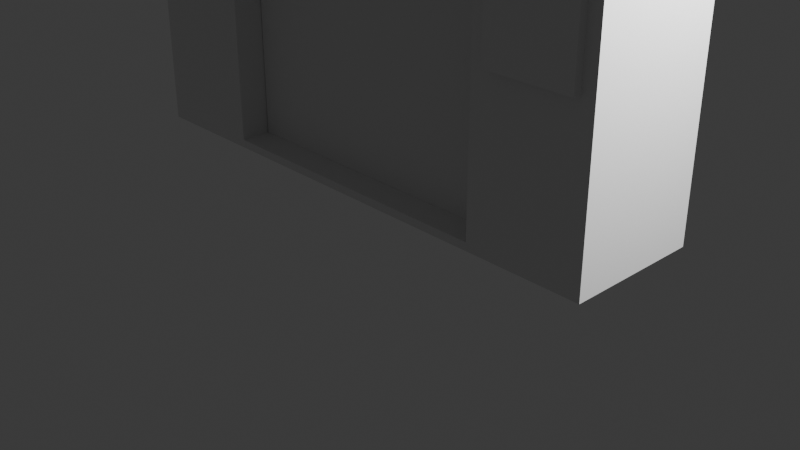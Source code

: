 # Source: ElevatorMain.blend  (saved by Blender 5.0.119; exported with 4.5.12 LTS)
import bpy
from mathutils import Matrix  # noqa: F401  (used for matrix-valued properties, if any)

bpy.ops.wm.read_factory_settings(use_empty=True)
scene = bpy.context.scene
scene.name = 'Scene'

# ---- collections
col_collection = bpy.data.collections.new('Collection'); scene.collection.children.link(col_collection)

# ---- materials (node trees are filled in below, after node groups)
mat_material = bpy.data.materials.new('Material')
mat_material.alpha_threshold = 0.0
mat_material.use_backface_culling_lightprobe_volume = False
mat_material.roughness = 0.5
mat_material.line_color = (0.0, 0.0, 0.0, 1.0)
mat_material_004 = bpy.data.materials.new('Material.004')
mat_material_004.alpha_threshold = 0.0
mat_material_004.use_backface_culling_lightprobe_volume = False
mat_material_004.roughness = 0.5
mat_material_004.line_color = (0.0, 0.0, 0.0, 1.0)
mat_material_005 = bpy.data.materials.new('Material.005')
mat_material_005.alpha_threshold = 0.0
mat_material_005.use_backface_culling_lightprobe_volume = False
mat_material_005.roughness = 0.5
mat_material_005.line_color = (0.0, 0.0, 0.0, 1.0)
mat_material_006 = bpy.data.materials.new('Material.006')
mat_material_006.alpha_threshold = 0.0
mat_material_006.use_backface_culling_lightprobe_volume = False
mat_material_006.roughness = 0.5
mat_material_006.line_color = (0.0, 0.0, 0.0, 1.0)
mat_material_007 = bpy.data.materials.new('Material.007')
mat_material_007.alpha_threshold = 0.0
mat_material_007.use_backface_culling_lightprobe_volume = False
mat_material_007.roughness = 0.5
mat_material_007.line_color = (0.0, 0.0, 0.0, 1.0)
mat_material_008 = bpy.data.materials.new('Material.008')
mat_material_008.alpha_threshold = 0.0
mat_material_008.use_backface_culling_lightprobe_volume = False
mat_material_008.roughness = 0.5
mat_material_008.line_color = (0.0, 0.0, 0.0, 1.0)
mat_material_009 = bpy.data.materials.new('Material.009')
mat_material_009.alpha_threshold = 0.0
mat_material_009.use_backface_culling_lightprobe_volume = False
mat_material_009.roughness = 0.5
mat_material_009.line_color = (0.0, 0.0, 0.0, 1.0)
mat_material_010 = bpy.data.materials.new('Material.010')
mat_material_010.alpha_threshold = 0.0
mat_material_010.use_backface_culling_lightprobe_volume = False
mat_material_010.roughness = 0.5
mat_material_010.line_color = (0.0, 0.0, 0.0, 1.0)

# ---- material node trees
mat_material.use_nodes = True; mat_material.node_tree.nodes.clear()
_N = mat_material.node_tree.nodes; _L = mat_material.node_tree.links
n0 = _N.new('ShaderNodeOutputMaterial'); n0.name = 'Material Output'; n0.location = (200, 100)
n1 = _N.new('ShaderNodeBsdfPrincipled'); n1.name = 'Principled BSDF'; n1.location = (-200, 100)
_L.new(n1.outputs[0], n0.inputs[0])
n0.is_active_output = True
mat_material_004.use_nodes = True; mat_material_004.node_tree.nodes.clear()
_N = mat_material_004.node_tree.nodes; _L = mat_material_004.node_tree.links
n0 = _N.new('ShaderNodeOutputMaterial'); n0.name = 'Material Output'; n0.location = (200, 100)
n1 = _N.new('ShaderNodeBsdfPrincipled'); n1.name = 'Principled BSDF'; n1.location = (-200, 100)
_L.new(n1.outputs[0], n0.inputs[0])
n0.is_active_output = True
mat_material_005.use_nodes = True; mat_material_005.node_tree.nodes.clear()
_N = mat_material_005.node_tree.nodes; _L = mat_material_005.node_tree.links
n0 = _N.new('ShaderNodeOutputMaterial'); n0.name = 'Material Output'; n0.location = (200, 100)
n1 = _N.new('ShaderNodeBsdfPrincipled'); n1.name = 'Principled BSDF'; n1.location = (-200, 100)
_L.new(n1.outputs[0], n0.inputs[0])
n0.is_active_output = True
mat_material_006.use_nodes = True; mat_material_006.node_tree.nodes.clear()
_N = mat_material_006.node_tree.nodes; _L = mat_material_006.node_tree.links
n0 = _N.new('ShaderNodeOutputMaterial'); n0.name = 'Material Output'; n0.location = (200, 100)
n1 = _N.new('ShaderNodeBsdfPrincipled'); n1.name = 'Principled BSDF'; n1.location = (-200, 100)
_L.new(n1.outputs[0], n0.inputs[0])
n0.is_active_output = True
mat_material_007.use_nodes = True; mat_material_007.node_tree.nodes.clear()
_N = mat_material_007.node_tree.nodes; _L = mat_material_007.node_tree.links
n0 = _N.new('ShaderNodeOutputMaterial'); n0.name = 'Material Output'; n0.location = (200, 100)
n1 = _N.new('ShaderNodeBsdfPrincipled'); n1.name = 'Principled BSDF'; n1.location = (-200, 100)
_L.new(n1.outputs[0], n0.inputs[0])
n0.is_active_output = True
mat_material_008.use_nodes = True; mat_material_008.node_tree.nodes.clear()
_N = mat_material_008.node_tree.nodes; _L = mat_material_008.node_tree.links
n0 = _N.new('ShaderNodeOutputMaterial'); n0.name = 'Material Output'; n0.location = (200, 100)
n1 = _N.new('ShaderNodeBsdfPrincipled'); n1.name = 'Principled BSDF'; n1.location = (-200, 100)
_L.new(n1.outputs[0], n0.inputs[0])
n0.is_active_output = True
mat_material_009.use_nodes = True; mat_material_009.node_tree.nodes.clear()
_N = mat_material_009.node_tree.nodes; _L = mat_material_009.node_tree.links
n0 = _N.new('ShaderNodeOutputMaterial'); n0.name = 'Material Output'; n0.location = (200, 100)
n1 = _N.new('ShaderNodeBsdfPrincipled'); n1.name = 'Principled BSDF'; n1.location = (-200, 100)
_L.new(n1.outputs[0], n0.inputs[0])
n0.is_active_output = True
mat_material_010.use_nodes = True; mat_material_010.node_tree.nodes.clear()
_N = mat_material_010.node_tree.nodes; _L = mat_material_010.node_tree.links
n0 = _N.new('ShaderNodeOutputMaterial'); n0.name = 'Material Output'; n0.location = (200, 100)
n1 = _N.new('ShaderNodeBsdfPrincipled'); n1.name = 'Principled BSDF'; n1.location = (-200, 100)
_L.new(n1.outputs[0], n0.inputs[0])
n0.is_active_output = True

# ---- world
world_world = bpy.data.worlds.new('World'); scene.world = world_world
world_world.use_nodes = True; world_world.node_tree.nodes.clear()
_N = world_world.node_tree.nodes; _L = world_world.node_tree.links
n0 = _N.new('ShaderNodeOutputWorld'); n0.name = 'World Output'; n0.location = (200, 100)
n1 = _N.new('ShaderNodeBackground'); n1.name = 'Background'; n1.location = (-200, 100)
n1.inputs[0].default_value = (0.05088, 0.05088, 0.05088, 1.0)
_L.new(n1.outputs[0], n0.inputs[0])
n0.is_active_output = True
world_world.color = (0.05088, 0.05088, 0.05088)
world_world.sun_shadow_jitter_overblur = 0.0

# ---- cameras
cam_camera = bpy.data.cameras.new('Camera')
cam_camera.clip_end = 100.0
cam_camera.ortho_scale = 7.314

# ---- lights
light_light = bpy.data.lights.new('Light', 'POINT')
light_light.energy = 1000.0
light_light.shadow_soft_size = 0.1

# ---- meshes
me_cube = bpy.data.meshes.new('Cube')
me_cube.from_pydata([(1.0, 1.0, 1.0), (1.0, 1.0, -1.0), (1.0, -1.0, 1.0), (1.0, -1.0, -1.0), (-1.0, 1.0, 1.0), (-1.0, 1.0, -1.0), (-1.0, -1.0, 1.0), (-1.0, -1.0, -1.0), (-0.5639, -1.0, 0.7), (0.5639, -1.0, 0.7), (-0.5639, -1.0, -0.9), (0.5639, -1.0, -0.9), (0.5639, 1.0, 0.7), (-0.5639, 1.0, 0.7), (-0.5639, 1.0, -0.9), (0.5639, 1.0, -0.9), (-0.5639, -1.0, -0.5993), (-0.5639, -1.0, 0.7054), (0.5639, -1.0, 0.7054), (-0.5639, -1.0, -0.972), (0.5639, -1.0, -0.972), (0.5639, 1.0, -0.5993), (0.5639, 1.0, 0.7054), (-0.5639, 1.0, 0.7054), (-0.5639, 1.0, -0.972), (0.5639, 1.0, -0.972), (0.5639, 0.09979, -0.1798), (-0.5639, -0.09979, -0.1798)], [], [(0, 4, 6, 2), (11, 3, 2, 6, 7, 10, 16, 8, 17, 18, 9), (7, 3, 11, 20, 19, 10), (7, 6, 4, 5), (5, 1, 3, 7), (1, 0, 2, 3), (4, 0, 1, 15, 21, 12, 22, 23, 13, 14, 5), (15, 1, 5, 14, 24, 25), (16, 10, 27), (27, 10, 14, 13, 8, 16), (15, 26, 21), (9, 12, 21, 26, 15, 11), (18, 17, 23, 22), (17, 8, 13, 23), (24, 14, 10, 19), (24, 19, 20, 25), (12, 9, 18, 22), (11, 15, 25, 20)])
_uv = me_cube.uv_layers.new(name='UVMap')
_uv.uv.foreach_set('vector', [0.625, 0.5, 0.875, 0.5, 0.875, 0.75, 0.625, 0.75, 0.3875, 0.8045, 0.375, 0.75, 0.625, 0.75, 0.625, 1.0, 0.375, 1.0, 0.3875, 0.9455, 0.4251, 0.9455, 0.5875, 0.9455, 0.5882, 0.9455, 0.5882, 0.8045, 0.5875, 0.8045, 0.375, 1.0, 0.375, 0.75, 0.3875, 0.8045, 0.3785, 0.8045, 0.3785, 0.9455, 0.3875, 0.9455, 0.375, 0.0, 0.625, 0.0, 0.625, 0.25, 0.375, 0.25, 0.125, 0.5, 0.375, 0.5, 0.375, 0.75, 0.125, 0.75, 0.375, 0.5, 0.625, 0.5, 0.625, 0.75, 0.375, 0.75, 0.625, 0.25, 0.625, 0.5, 0.375, 0.5, 0.3875, 0.4455, 0.4251, 0.4455, 0.5875, 0.4455, 0.5882, 0.4455, 0.5882, 0.3045, 0.5875, 0.3045, 0.3875, 0.3045, 0.375, 0.25, 0.3875, 0.4455, 0.375, 0.5, 0.375, 0.25, 0.3875, 0.3045, 0.3785, 0.3045, 0.3785, 0.4455, 0.422, 0.05556, 0.375, 0.05556, 0.4875, 0.1181, 0.4875, 0.1181, 0.375, 0.05556, 0.375, 0.1944, 0.625, 0.1944, 0.625, 0.05556, 0.422, 0.05556, 0.375, 0.5556, 0.4875, 0.6181, 0.422, 0.5556, 0.625, 0.6944, 0.625, 0.5556, 0.422, 0.5556, 0.4875, 0.6181, 0.375, 0.5556, 0.375, 0.6944, 0.625, 0.6944, 0.875, 0.6944, 0.875, 0.5556, 0.625, 0.5556, 0.625, 0.05556, 0.6242, 0.05556, 0.6242, 0.1944, 0.625, 0.1944, 0.375, 0.1944, 0.3857, 0.1944, 0.3857, 0.05556, 0.375, 0.05556, 0.125, 0.5556, 0.125, 0.6944, 0.375, 0.6944, 0.375, 0.5556, 0.6242, 0.5556, 0.6242, 0.6944, 0.625, 0.6944, 0.625, 0.5556, 0.3857, 0.6944, 0.3857, 0.5556, 0.375, 0.5556, 0.375, 0.6944])
me_cube.materials.append(mat_material)
me_cube.use_mirror_vertex_groups = False
me_cube.update()
me_cube_003 = bpy.data.meshes.new('Cube.003')
me_cube_003.from_pydata([(1.0, 1.0, 1.0), (1.0, 1.0, -1.0), (1.0, -1.0, 1.0), (1.0, -1.0, -1.0), (-1.0, 1.0, 1.0), (-1.0, 1.0, -1.0), (-1.0, -1.0, 1.0), (-1.0, -1.0, -1.0)], [], [(0, 4, 6, 2), (3, 2, 6, 7), (7, 6, 4, 5), (5, 1, 3, 7), (1, 0, 2, 3), (5, 4, 0, 1)])
_uv = me_cube_003.uv_layers.new(name='UVMap')
_uv.uv.foreach_set('vector', [0.625, 0.5, 0.875, 0.5, 0.875, 0.75, 0.625, 0.75, 0.375, 0.75, 0.625, 0.75, 0.625, 1.0, 0.375, 1.0, 0.375, 0.0, 0.625, 0.0, 0.625, 0.25, 0.375, 0.25, 0.125, 0.5, 0.375, 0.5, 0.375, 0.75, 0.125, 0.75, 0.375, 0.5, 0.625, 0.5, 0.625, 0.75, 0.375, 0.75, 0.375, 0.25, 0.625, 0.25, 0.625, 0.5, 0.375, 0.5])
me_cube_003.materials.append(mat_material_004)
me_cube_003.use_mirror_vertex_groups = False
me_cube_003.update()
me_cube_004 = bpy.data.meshes.new('Cube.004')
me_cube_004.from_pydata([(1.0, 1.0, 1.0), (1.0, 1.0, -1.0), (1.0, -1.0, 1.0), (1.0, -1.0, -1.0), (-1.0, 1.0, 1.0), (-1.0, 1.0, -1.0), (-1.0, -1.0, 1.0), (-1.0, -1.0, -1.0)], [], [(0, 4, 6, 2), (3, 2, 6, 7), (7, 6, 4, 5), (5, 1, 3, 7), (1, 0, 2, 3), (5, 4, 0, 1)])
_uv = me_cube_004.uv_layers.new(name='UVMap')
_uv.uv.foreach_set('vector', [0.625, 0.5, 0.875, 0.5, 0.875, 0.75, 0.625, 0.75, 0.375, 0.75, 0.625, 0.75, 0.625, 1.0, 0.375, 1.0, 0.375, 0.0, 0.625, 0.0, 0.625, 0.25, 0.375, 0.25, 0.125, 0.5, 0.375, 0.5, 0.375, 0.75, 0.125, 0.75, 0.375, 0.5, 0.625, 0.5, 0.625, 0.75, 0.375, 0.75, 0.375, 0.25, 0.625, 0.25, 0.625, 0.5, 0.375, 0.5])
me_cube_004.materials.append(mat_material_005)
me_cube_004.use_mirror_vertex_groups = False
me_cube_004.update()
me_cube_005 = bpy.data.meshes.new('Cube.005')
me_cube_005.from_pydata([(1.0, 1.0, 1.0), (1.0, 1.0, -1.0), (1.0, -1.0, 1.0), (1.0, -1.0, -1.0), (-1.0, 1.0, 1.0), (-1.0, 1.0, -1.0), (-1.0, -1.0, 1.0), (-1.0, -1.0, -1.0)], [], [(0, 4, 6, 2), (3, 2, 6, 7), (7, 6, 4, 5), (5, 1, 3, 7), (1, 0, 2, 3), (5, 4, 0, 1)])
_uv = me_cube_005.uv_layers.new(name='UVMap')
_uv.uv.foreach_set('vector', [0.625, 0.5, 0.875, 0.5, 0.875, 0.75, 0.625, 0.75, 0.375, 0.75, 0.625, 0.75, 0.625, 1.0, 0.375, 1.0, 0.375, 0.0, 0.625, 0.0, 0.625, 0.25, 0.375, 0.25, 0.125, 0.5, 0.375, 0.5, 0.375, 0.75, 0.125, 0.75, 0.375, 0.5, 0.625, 0.5, 0.625, 0.75, 0.375, 0.75, 0.375, 0.25, 0.625, 0.25, 0.625, 0.5, 0.375, 0.5])
me_cube_005.materials.append(mat_material_006)
me_cube_005.use_mirror_vertex_groups = False
me_cube_005.update()
me_cube_006 = bpy.data.meshes.new('Cube.006')
me_cube_006.from_pydata([(1.0, 1.0, 1.0), (1.0, 1.0, -1.0), (1.0, -1.0, 1.0), (1.0, -1.0, -1.0), (-1.0, 1.0, 1.0), (-1.0, 1.0, -1.0), (-1.0, -1.0, 1.0), (-1.0, -1.0, -1.0)], [], [(0, 4, 6, 2), (3, 2, 6, 7), (7, 6, 4, 5), (5, 1, 3, 7), (1, 0, 2, 3), (5, 4, 0, 1)])
_uv = me_cube_006.uv_layers.new(name='UVMap')
_uv.uv.foreach_set('vector', [0.625, 0.5, 0.875, 0.5, 0.875, 0.75, 0.625, 0.75, 0.375, 0.75, 0.625, 0.75, 0.625, 1.0, 0.375, 1.0, 0.375, 0.0, 0.625, 0.0, 0.625, 0.25, 0.375, 0.25, 0.125, 0.5, 0.375, 0.5, 0.375, 0.75, 0.125, 0.75, 0.375, 0.5, 0.625, 0.5, 0.625, 0.75, 0.375, 0.75, 0.375, 0.25, 0.625, 0.25, 0.625, 0.5, 0.375, 0.5])
me_cube_006.materials.append(mat_material_007)
me_cube_006.use_mirror_vertex_groups = False
me_cube_006.update()
me_cube_007 = bpy.data.meshes.new('Cube.007')
me_cube_007.from_pydata([(1.0, 1.0, 1.0), (1.0, 1.0, -1.0), (1.0, -1.0, 1.0), (1.0, -1.0, -1.0), (-1.0, 1.0, 1.0), (-1.0, 1.0, -1.0), (-1.0, -1.0, 1.0), (-1.0, -1.0, -1.0)], [], [(0, 4, 6, 2), (3, 2, 6, 7), (7, 6, 4, 5), (5, 1, 3, 7), (1, 0, 2, 3), (5, 4, 0, 1)])
_uv = me_cube_007.uv_layers.new(name='UVMap')
_uv.uv.foreach_set('vector', [0.625, 0.5, 0.875, 0.5, 0.875, 0.75, 0.625, 0.75, 0.375, 0.75, 0.625, 0.75, 0.625, 1.0, 0.375, 1.0, 0.375, 0.0, 0.625, 0.0, 0.625, 0.25, 0.375, 0.25, 0.125, 0.5, 0.375, 0.5, 0.375, 0.75, 0.125, 0.75, 0.375, 0.5, 0.625, 0.5, 0.625, 0.75, 0.375, 0.75, 0.375, 0.25, 0.625, 0.25, 0.625, 0.5, 0.375, 0.5])
me_cube_007.materials.append(mat_material_008)
me_cube_007.use_mirror_vertex_groups = False
me_cube_007.update()
me_cube_008 = bpy.data.meshes.new('Cube.008')
me_cube_008.from_pydata([(1.0, 1.0, 1.0), (1.0, 1.0, -1.0), (1.0, -1.0, 1.0), (1.0, -1.0, -1.0), (-1.0, 1.0, 1.0), (-1.0, 1.0, -1.0), (-1.0, -1.0, 1.0), (-1.0, -1.0, -1.0)], [], [(0, 4, 6, 2), (3, 2, 6, 7), (7, 6, 4, 5), (5, 1, 3, 7), (1, 0, 2, 3), (5, 4, 0, 1)])
_uv = me_cube_008.uv_layers.new(name='UVMap')
_uv.uv.foreach_set('vector', [0.625, 0.5, 0.875, 0.5, 0.875, 0.75, 0.625, 0.75, 0.375, 0.75, 0.625, 0.75, 0.625, 1.0, 0.375, 1.0, 0.375, 0.0, 0.625, 0.0, 0.625, 0.25, 0.375, 0.25, 0.125, 0.5, 0.375, 0.5, 0.375, 0.75, 0.125, 0.75, 0.375, 0.5, 0.625, 0.5, 0.625, 0.75, 0.375, 0.75, 0.375, 0.25, 0.625, 0.25, 0.625, 0.5, 0.375, 0.5])
me_cube_008.materials.append(mat_material_009)
me_cube_008.use_mirror_vertex_groups = False
me_cube_008.update()
me_cube_009 = bpy.data.meshes.new('Cube.009')
me_cube_009.from_pydata([(1.0, 1.0, 1.0), (1.0, 1.0, -1.0), (1.0, -1.0, 1.0), (1.0, -1.0, -1.0), (-1.0, 1.0, 1.0), (-1.0, 1.0, -1.0), (-1.0, -1.0, 1.0), (-1.0, -1.0, -1.0)], [], [(0, 4, 6, 2), (3, 2, 6, 7), (7, 6, 4, 5), (5, 1, 3, 7), (1, 0, 2, 3), (5, 4, 0, 1)])
_uv = me_cube_009.uv_layers.new(name='UVMap')
_uv.uv.foreach_set('vector', [0.625, 0.5, 0.875, 0.5, 0.875, 0.75, 0.625, 0.75, 0.375, 0.75, 0.625, 0.75, 0.625, 1.0, 0.375, 1.0, 0.375, 0.0, 0.625, 0.0, 0.625, 0.25, 0.375, 0.25, 0.125, 0.5, 0.375, 0.5, 0.375, 0.75, 0.125, 0.75, 0.375, 0.5, 0.625, 0.5, 0.625, 0.75, 0.375, 0.75, 0.375, 0.25, 0.625, 0.25, 0.625, 0.5, 0.375, 0.5])
me_cube_009.materials.append(mat_material_010)
me_cube_009.use_mirror_vertex_groups = False
me_cube_009.update()
me_cylinder = bpy.data.meshes.new('Cylinder')
me_cylinder.from_pydata([(0.0, 1.0, -1.0), (0.0, 1.0, 1.0), (0.1951, 0.9808, -1.0), (0.1951, 0.9808, 1.0), (0.3827, 0.9239, -1.0), (0.3827, 0.9239, 1.0), (0.5556, 0.8315, -1.0), (0.5556, 0.8315, 1.0), (0.7071, 0.7071, -1.0), (0.7071, 0.7071, 1.0), (0.8315, 0.5556, -1.0), (0.8315, 0.5556, 1.0), (0.9239, 0.3827, -1.0), (0.9239, 0.3827, 1.0), (0.9808, 0.1951, -1.0), (0.9808, 0.1951, 1.0), (1.0, 0.0, -1.0), (1.0, 0.0, 1.0), (0.9808, -0.1951, -1.0), (0.9808, -0.1951, 1.0), (0.9239, -0.3827, -1.0), (0.9239, -0.3827, 1.0), (0.8315, -0.5556, -1.0), (0.8315, -0.5556, 1.0), (0.7071, -0.7071, -1.0), (0.7071, -0.7071, 1.0), (0.5556, -0.8315, -1.0), (0.5556, -0.8315, 1.0), (0.3827, -0.9239, -1.0), (0.3827, -0.9239, 1.0), (0.1951, -0.9808, -1.0), (0.1951, -0.9808, 1.0), (0.0, -1.0, -1.0), (0.0, -1.0, 1.0), (-0.1951, -0.9808, -1.0), (-0.1951, -0.9808, 1.0), (-0.3827, -0.9239, -1.0), (-0.3827, -0.9239, 1.0), (-0.5556, -0.8315, -1.0), (-0.5556, -0.8315, 1.0), (-0.7071, -0.7071, -1.0), (-0.7071, -0.7071, 1.0), (-0.8315, -0.5556, -1.0), (-0.8315, -0.5556, 1.0), (-0.9239, -0.3827, -1.0), (-0.9239, -0.3827, 1.0), (-0.9808, -0.1951, -1.0), (-0.9808, -0.1951, 1.0), (-1.0, 0.0, -1.0), (-1.0, 0.0, 1.0), (-0.9808, 0.1951, -1.0), (-0.9808, 0.1951, 1.0), (-0.9239, 0.3827, -1.0), (-0.9239, 0.3827, 1.0), (-0.8315, 0.5556, -1.0), (-0.8315, 0.5556, 1.0), (-0.7071, 0.7071, -1.0), (-0.7071, 0.7071, 1.0), (-0.5556, 0.8315, -1.0), (-0.5556, 0.8315, 1.0), (-0.3827, 0.9239, -1.0), (-0.3827, 0.9239, 1.0), (-0.1951, 0.9808, -1.0), (-0.1951, 0.9808, 1.0)], [], [(0, 1, 3, 2), (2, 3, 5, 4), (4, 5, 7, 6), (6, 7, 9, 8), (8, 9, 11, 10), (10, 11, 13, 12), (12, 13, 15, 14), (14, 15, 17, 16), (16, 17, 19, 18), (18, 19, 21, 20), (20, 21, 23, 22), (22, 23, 25, 24), (24, 25, 27, 26), (26, 27, 29, 28), (28, 29, 31, 30), (30, 31, 33, 32), (32, 33, 35, 34), (34, 35, 37, 36), (36, 37, 39, 38), (38, 39, 41, 40), (40, 41, 43, 42), (42, 43, 45, 44), (44, 45, 47, 46), (46, 47, 49, 48), (48, 49, 51, 50), (50, 51, 53, 52), (52, 53, 55, 54), (54, 55, 57, 56), (56, 57, 59, 58), (58, 59, 61, 60), (3, 1, 63, 61, 59, 57, 55, 53, 51, 49, 47, 45, 43, 41, 39, 37, 35, 33, 31, 29, 27, 25, 23, 21, 19, 17, 15, 13, 11, 9, 7, 5), (60, 61, 63, 62), (62, 63, 1, 0), (0, 2, 4, 6, 8, 10, 12, 14, 16, 18, 20, 22, 24, 26, 28, 30, 32, 34, 36, 38, 40, 42, 44, 46, 48, 50, 52, 54, 56, 58, 60, 62)])
_uv = me_cylinder.uv_layers.new(name='UVMap')
_uv.uv.foreach_set('vector', [1.0, 0.5, 1.0, 1.0, 0.9688, 1.0, 0.9688, 0.5, 0.9688, 0.5, 0.9688, 1.0, 0.9375, 1.0, 0.9375, 0.5, 0.9375, 0.5, 0.9375, 1.0, 0.9062, 1.0, 0.9062, 0.5, 0.9062, 0.5, 0.9062, 1.0, 0.875, 1.0, 0.875, 0.5, 0.875, 0.5, 0.875, 1.0, 0.8438, 1.0, 0.8438, 0.5, 0.8438, 0.5, 0.8438, 1.0, 0.8125, 1.0, 0.8125, 0.5, 0.8125, 0.5, 0.8125, 1.0, 0.7812, 1.0, 0.7812, 0.5, 0.7812, 0.5, 0.7812, 1.0, 0.75, 1.0, 0.75, 0.5, 0.75, 0.5, 0.75, 1.0, 0.7188, 1.0, 0.7188, 0.5, 0.7188, 0.5, 0.7188, 1.0, 0.6875, 1.0, 0.6875, 0.5, 0.6875, 0.5, 0.6875, 1.0, 0.6562, 1.0, 0.6562, 0.5, 0.6562, 0.5, 0.6562, 1.0, 0.625, 1.0, 0.625, 0.5, 0.625, 0.5, 0.625, 1.0, 0.5938, 1.0, 0.5938, 0.5, 0.5938, 0.5, 0.5938, 1.0, 0.5625, 1.0, 0.5625, 0.5, 0.5625, 0.5, 0.5625, 1.0, 0.5312, 1.0, 0.5312, 0.5, 0.5312, 0.5, 0.5312, 1.0, 0.5, 1.0, 0.5, 0.5, 0.5, 0.5, 0.5, 1.0, 0.4688, 1.0, 0.4688, 0.5, 0.4688, 0.5, 0.4688, 1.0, 0.4375, 1.0, 0.4375, 0.5, 0.4375, 0.5, 0.4375, 1.0, 0.4062, 1.0, 0.4062, 0.5, 0.4062, 0.5, 0.4062, 1.0, 0.375, 1.0, 0.375, 0.5, 0.375, 0.5, 0.375, 1.0, 0.3438, 1.0, 0.3438, 0.5, 0.3438, 0.5, 0.3438, 1.0, 0.3125, 1.0, 0.3125, 0.5, 0.3125, 0.5, 0.3125, 1.0, 0.2812, 1.0, 0.2812, 0.5, 0.2812, 0.5, 0.2812, 1.0, 0.25, 1.0, 0.25, 0.5, 0.25, 0.5, 0.25, 1.0, 0.2188, 1.0, 0.2188, 0.5, 0.2188, 0.5, 0.2188, 1.0, 0.1875, 1.0, 0.1875, 0.5, 0.1875, 0.5, 0.1875, 1.0, 0.1562, 1.0, 0.1562, 0.5, 0.1562, 0.5, 0.1562, 1.0, 0.125, 1.0, 0.125, 0.5, 0.125, 0.5, 0.125, 1.0, 0.09375, 1.0, 0.09375, 0.5, 0.09375, 0.5, 0.09375, 1.0, 0.0625, 1.0, 0.0625, 0.5, 0.2968, 0.4854, 0.25, 0.49, 0.2032, 0.4854, 0.1582, 0.4717, 0.1167, 0.4496, 0.08029, 0.4197, 0.05045, 0.3833, 0.02827, 0.3418, 0.01461, 0.2968, 0.01, 0.25, 0.01461, 0.2032, 0.02827, 0.1582, 0.05045, 0.1167, 0.08029, 0.08029, 0.1167, 0.05045, 0.1582, 0.02827, 0.2032, 0.01461, 0.25, 0.01, 0.2968, 0.01461, 0.3418, 0.02827, 0.3833, 0.05045, 0.4197, 0.08029, 0.4496, 0.1167, 0.4717, 0.1582, 0.4854, 0.2032, 0.49, 0.25, 0.4854, 0.2968, 0.4717, 0.3418, 0.4496, 0.3833, 0.4197, 0.4197, 0.3833, 0.4496, 0.3418, 0.4717, 0.0625, 0.5, 0.0625, 1.0, 0.03125, 1.0, 0.03125, 0.5, 0.03125, 0.5, 0.03125, 1.0, 0.0, 1.0, 0.0, 0.5, 0.75, 0.49, 0.7968, 0.4854, 0.8418, 0.4717, 0.8833, 0.4496, 0.9197, 0.4197, 0.9496, 0.3833, 0.9717, 0.3418, 0.9854, 0.2968, 0.99, 0.25, 0.9854, 0.2032, 0.9717, 0.1582, 0.9496, 0.1167, 0.9197, 0.08029, 0.8833, 0.05045, 0.8418, 0.02827, 0.7968, 0.01461, 0.75, 0.01, 0.7032, 0.01461, 0.6582, 0.02827, 0.6167, 0.05045, 0.5803, 0.08029, 0.5504, 0.1167, 0.5283, 0.1582, 0.5146, 0.2032, 0.51, 0.25, 0.5146, 0.2968, 0.5283, 0.3418, 0.5504, 0.3833, 0.5803, 0.4197, 0.6167, 0.4496, 0.6582, 0.4717, 0.7032, 0.4854])
me_cylinder.update()
me_cylinder_001 = bpy.data.meshes.new('Cylinder.001')
me_cylinder_001.from_pydata([(0.0, 1.0, -1.0), (0.0, 1.0, 1.0), (0.1951, 0.9808, -1.0), (0.1951, 0.9808, 1.0), (0.3827, 0.9239, -1.0), (0.3827, 0.9239, 1.0), (0.5556, 0.8315, -1.0), (0.5556, 0.8315, 1.0), (0.7071, 0.7071, -1.0), (0.7071, 0.7071, 1.0), (0.8315, 0.5556, -1.0), (0.8315, 0.5556, 1.0), (0.9239, 0.3827, -1.0), (0.9239, 0.3827, 1.0), (0.9808, 0.1951, -1.0), (0.9808, 0.1951, 1.0), (1.0, 0.0, -1.0), (1.0, 0.0, 1.0), (0.9808, -0.1951, -1.0), (0.9808, -0.1951, 1.0), (0.9239, -0.3827, -1.0), (0.9239, -0.3827, 1.0), (0.8315, -0.5556, -1.0), (0.8315, -0.5556, 1.0), (0.7071, -0.7071, -1.0), (0.7071, -0.7071, 1.0), (0.5556, -0.8315, -1.0), (0.5556, -0.8315, 1.0), (0.3827, -0.9239, -1.0), (0.3827, -0.9239, 1.0), (0.1951, -0.9808, -1.0), (0.1951, -0.9808, 1.0), (0.0, -1.0, -1.0), (0.0, -1.0, 1.0), (-0.1951, -0.9808, -1.0), (-0.1951, -0.9808, 1.0), (-0.3827, -0.9239, -1.0), (-0.3827, -0.9239, 1.0), (-0.5556, -0.8315, -1.0), (-0.5556, -0.8315, 1.0), (-0.7071, -0.7071, -1.0), (-0.7071, -0.7071, 1.0), (-0.8315, -0.5556, -1.0), (-0.8315, -0.5556, 1.0), (-0.9239, -0.3827, -1.0), (-0.9239, -0.3827, 1.0), (-0.9808, -0.1951, -1.0), (-0.9808, -0.1951, 1.0), (-1.0, 0.0, -1.0), (-1.0, 0.0, 1.0), (-0.9808, 0.1951, -1.0), (-0.9808, 0.1951, 1.0), (-0.9239, 0.3827, -1.0), (-0.9239, 0.3827, 1.0), (-0.8315, 0.5556, -1.0), (-0.8315, 0.5556, 1.0), (-0.7071, 0.7071, -1.0), (-0.7071, 0.7071, 1.0), (-0.5556, 0.8315, -1.0), (-0.5556, 0.8315, 1.0), (-0.3827, 0.9239, -1.0), (-0.3827, 0.9239, 1.0), (-0.1951, 0.9808, -1.0), (-0.1951, 0.9808, 1.0)], [], [(0, 1, 3, 2), (2, 3, 5, 4), (4, 5, 7, 6), (6, 7, 9, 8), (8, 9, 11, 10), (10, 11, 13, 12), (12, 13, 15, 14), (14, 15, 17, 16), (16, 17, 19, 18), (18, 19, 21, 20), (20, 21, 23, 22), (22, 23, 25, 24), (24, 25, 27, 26), (26, 27, 29, 28), (28, 29, 31, 30), (30, 31, 33, 32), (32, 33, 35, 34), (34, 35, 37, 36), (36, 37, 39, 38), (38, 39, 41, 40), (40, 41, 43, 42), (42, 43, 45, 44), (44, 45, 47, 46), (46, 47, 49, 48), (48, 49, 51, 50), (50, 51, 53, 52), (52, 53, 55, 54), (54, 55, 57, 56), (56, 57, 59, 58), (58, 59, 61, 60), (3, 1, 63, 61, 59, 57, 55, 53, 51, 49, 47, 45, 43, 41, 39, 37, 35, 33, 31, 29, 27, 25, 23, 21, 19, 17, 15, 13, 11, 9, 7, 5), (60, 61, 63, 62), (62, 63, 1, 0), (0, 2, 4, 6, 8, 10, 12, 14, 16, 18, 20, 22, 24, 26, 28, 30, 32, 34, 36, 38, 40, 42, 44, 46, 48, 50, 52, 54, 56, 58, 60, 62)])
_uv = me_cylinder_001.uv_layers.new(name='UVMap')
_uv.uv.foreach_set('vector', [1.0, 0.5, 1.0, 1.0, 0.9688, 1.0, 0.9688, 0.5, 0.9688, 0.5, 0.9688, 1.0, 0.9375, 1.0, 0.9375, 0.5, 0.9375, 0.5, 0.9375, 1.0, 0.9062, 1.0, 0.9062, 0.5, 0.9062, 0.5, 0.9062, 1.0, 0.875, 1.0, 0.875, 0.5, 0.875, 0.5, 0.875, 1.0, 0.8438, 1.0, 0.8438, 0.5, 0.8438, 0.5, 0.8438, 1.0, 0.8125, 1.0, 0.8125, 0.5, 0.8125, 0.5, 0.8125, 1.0, 0.7812, 1.0, 0.7812, 0.5, 0.7812, 0.5, 0.7812, 1.0, 0.75, 1.0, 0.75, 0.5, 0.75, 0.5, 0.75, 1.0, 0.7188, 1.0, 0.7188, 0.5, 0.7188, 0.5, 0.7188, 1.0, 0.6875, 1.0, 0.6875, 0.5, 0.6875, 0.5, 0.6875, 1.0, 0.6562, 1.0, 0.6562, 0.5, 0.6562, 0.5, 0.6562, 1.0, 0.625, 1.0, 0.625, 0.5, 0.625, 0.5, 0.625, 1.0, 0.5938, 1.0, 0.5938, 0.5, 0.5938, 0.5, 0.5938, 1.0, 0.5625, 1.0, 0.5625, 0.5, 0.5625, 0.5, 0.5625, 1.0, 0.5312, 1.0, 0.5312, 0.5, 0.5312, 0.5, 0.5312, 1.0, 0.5, 1.0, 0.5, 0.5, 0.5, 0.5, 0.5, 1.0, 0.4688, 1.0, 0.4688, 0.5, 0.4688, 0.5, 0.4688, 1.0, 0.4375, 1.0, 0.4375, 0.5, 0.4375, 0.5, 0.4375, 1.0, 0.4062, 1.0, 0.4062, 0.5, 0.4062, 0.5, 0.4062, 1.0, 0.375, 1.0, 0.375, 0.5, 0.375, 0.5, 0.375, 1.0, 0.3438, 1.0, 0.3438, 0.5, 0.3438, 0.5, 0.3438, 1.0, 0.3125, 1.0, 0.3125, 0.5, 0.3125, 0.5, 0.3125, 1.0, 0.2812, 1.0, 0.2812, 0.5, 0.2812, 0.5, 0.2812, 1.0, 0.25, 1.0, 0.25, 0.5, 0.25, 0.5, 0.25, 1.0, 0.2188, 1.0, 0.2188, 0.5, 0.2188, 0.5, 0.2188, 1.0, 0.1875, 1.0, 0.1875, 0.5, 0.1875, 0.5, 0.1875, 1.0, 0.1562, 1.0, 0.1562, 0.5, 0.1562, 0.5, 0.1562, 1.0, 0.125, 1.0, 0.125, 0.5, 0.125, 0.5, 0.125, 1.0, 0.09375, 1.0, 0.09375, 0.5, 0.09375, 0.5, 0.09375, 1.0, 0.0625, 1.0, 0.0625, 0.5, 0.2968, 0.4854, 0.25, 0.49, 0.2032, 0.4854, 0.1582, 0.4717, 0.1167, 0.4496, 0.08029, 0.4197, 0.05045, 0.3833, 0.02827, 0.3418, 0.01461, 0.2968, 0.01, 0.25, 0.01461, 0.2032, 0.02827, 0.1582, 0.05045, 0.1167, 0.08029, 0.08029, 0.1167, 0.05045, 0.1582, 0.02827, 0.2032, 0.01461, 0.25, 0.01, 0.2968, 0.01461, 0.3418, 0.02827, 0.3833, 0.05045, 0.4197, 0.08029, 0.4496, 0.1167, 0.4717, 0.1582, 0.4854, 0.2032, 0.49, 0.25, 0.4854, 0.2968, 0.4717, 0.3418, 0.4496, 0.3833, 0.4197, 0.4197, 0.3833, 0.4496, 0.3418, 0.4717, 0.0625, 0.5, 0.0625, 1.0, 0.03125, 1.0, 0.03125, 0.5, 0.03125, 0.5, 0.03125, 1.0, 0.0, 1.0, 0.0, 0.5, 0.75, 0.49, 0.7968, 0.4854, 0.8418, 0.4717, 0.8833, 0.4496, 0.9197, 0.4197, 0.9496, 0.3833, 0.9717, 0.3418, 0.9854, 0.2968, 0.99, 0.25, 0.9854, 0.2032, 0.9717, 0.1582, 0.9496, 0.1167, 0.9197, 0.08029, 0.8833, 0.05045, 0.8418, 0.02827, 0.7968, 0.01461, 0.75, 0.01, 0.7032, 0.01461, 0.6582, 0.02827, 0.6167, 0.05045, 0.5803, 0.08029, 0.5504, 0.1167, 0.5283, 0.1582, 0.5146, 0.2032, 0.51, 0.25, 0.5146, 0.2968, 0.5283, 0.3418, 0.5504, 0.3833, 0.5803, 0.4197, 0.6167, 0.4496, 0.6582, 0.4717, 0.7032, 0.4854])
me_cylinder_001.update()

# ---- objects
ob_amain = bpy.data.objects.new('aMain', me_cube)
ob_light = bpy.data.objects.new('Light', light_light)
ob_camera = bpy.data.objects.new('Camera', cam_camera)
ob_cube_002 = bpy.data.objects.new('Cube.002', me_cube_003)
ob_cube_003 = bpy.data.objects.new('Cube.003', me_cube_004)
ob_irightdoor = bpy.data.objects.new('iRightDoor', me_cube_005)
ob_ileftdoor = bpy.data.objects.new('iLeftDoor', me_cube_006)
ob_cube_001 = bpy.data.objects.new('Cube.001', me_cube_007)
ob_cube_004 = bpy.data.objects.new('Cube.004', me_cube_008)
ob_cube_005 = bpy.data.objects.new('Cube.005', me_cube_009)
ob_cylinder = bpy.data.objects.new('Cylinder', me_cylinder)
ob_cylinder_001 = bpy.data.objects.new('Cylinder.001', me_cylinder_001)

# ---- transforms, parenting, visibility, modifiers, constraints
ob_amain.location = (-0.0005503, -0.003856, 0.002527)
ob_amain.scale = (1.376, 0.3466, 1.455)
ob_amain.lock_rotations_4d = False
ob_amain.empty_display_type = 'ARROWS'
ob_amain.lineart.crease_threshold = 0.0
ob_light.location = (1.98, 0.4837, 1.168)
ob_light.rotation_euler = (0.6503, 0.05522, 1.866)
ob_light.scale = (0.4849, 0.4849, 0.4849)
ob_light.lock_rotations_4d = False
ob_light.empty_display_type = 'ARROWS'
ob_light.color = (0.0, 0.0, 0.0, 0.0)
ob_light.lineart.crease_threshold = 0.0
ob_camera.location = (3.572, -3.362, 0.7097)
ob_camera.rotation_euler = (1.109, 0.0, 0.8149)
ob_camera.scale = (0.4849, 0.4849, 0.4849)
ob_camera.lock_rotations_4d = False
ob_camera.empty_display_type = 'ARROWS'
ob_camera.color = (0.0, 0.0, 0.0, 0.0)
ob_camera.display_type = 'WIRE'
ob_camera.lineart.crease_threshold = 0.0
ob_cube_002.location = (0.003512, 0.3768, 1.208)
ob_cube_002.scale = (0.4849, 0.03683, 0.1455)
ob_cube_002.lock_rotations_4d = False
ob_cube_002.empty_display_type = 'ARROWS'
ob_cube_002.lineart.crease_threshold = 0.0
ob_cube_003.location = (0.003512, 0.4065, 1.208)
ob_cube_003.scale = (0.392, 0.02977, 0.1176)
ob_cube_003.lock_rotations_4d = False
ob_cube_003.empty_display_type = 'ARROWS'
ob_cube_003.lineart.crease_threshold = 0.0
ob_irightdoor.location = (0.3914, -0.003856, -0.1914)
ob_irightdoor.scale = (0.3879, 0.194, 1.22)
ob_irightdoor.lock_rotations_4d = False
ob_irightdoor.empty_display_type = 'ARROWS'
ob_irightdoor.lineart.crease_threshold = 0.0
ob_ileftdoor.location = (-0.3844, -0.003856, -0.1914)
ob_ileftdoor.scale = (0.3879, 0.194, 1.22)
ob_ileftdoor.lock_rotations_4d = False
ob_ileftdoor.empty_display_type = 'ARROWS'
ob_ileftdoor.lineart.crease_threshold = 0.0
ob_cube_001.location = (1.086, -0.3623, -0.1429)
ob_cube_001.scale = (-0.2231, 0.02909, 0.4849)
ob_cube_001.lock_rotations_4d = False
ob_cube_001.empty_display_type = 'ARROWS'
ob_cube_001.lineart.crease_threshold = 0.0
ob_cube_004.location = (1.086, -0.3623, 0.7222)
ob_cube_004.scale = (-0.2229, 0.02977, -0.1326)
ob_cube_004.lock_rotations_4d = False
ob_cube_004.empty_display_type = 'ARROWS'
ob_cube_004.lineart.crease_threshold = 0.0
ob_cube_005.location = (1.086, -0.4038, 0.7222)
ob_cube_005.scale = (-0.1802, 0.01874, -0.1072)
ob_cube_005.lock_rotations_4d = False
ob_cube_005.empty_display_type = 'ARROWS'
ob_cube_005.lineart.crease_threshold = 0.0
ob_cylinder.location = (1.077, -0.4029, 0.04575)
ob_cylinder.rotation_euler = (1.571, 0.0, 0.0)
ob_cylinder.scale = (0.03161, 0.03161, 0.0128)
ob_cylinder_001.location = (1.077, -0.4029, 0.2064)
ob_cylinder_001.rotation_euler = (1.571, 0.0, 0.0)
ob_cylinder_001.scale = (0.03161, 0.03161, 0.0128)

# ---- collection membership
col_collection.objects.link(ob_amain)
col_collection.objects.link(ob_light)
col_collection.objects.link(ob_camera)
col_collection.objects.link(ob_cube_002)
col_collection.objects.link(ob_cube_003)
col_collection.objects.link(ob_irightdoor)
col_collection.objects.link(ob_ileftdoor)
col_collection.objects.link(ob_cube_001)
col_collection.objects.link(ob_cube_004)
col_collection.objects.link(ob_cube_005)
col_collection.objects.link(ob_cylinder)
col_collection.objects.link(ob_cylinder_001)

# ---- scene / render settings (as saved in the file)
scene.camera = ob_camera
scene.frame_start = 1; scene.frame_end = 250; scene.frame_set(1)
scene.render.engine = 'BLENDER_EEVEE_NEXT'
scene.render.bake_bias = 0.0
scene.render.bake_samples = 0
scene.cycles.sampling_pattern = 'TABULATED_SOBOL'
scene.eevee.use_volume_custom_range = False
bpy.context.view_layer.update()
